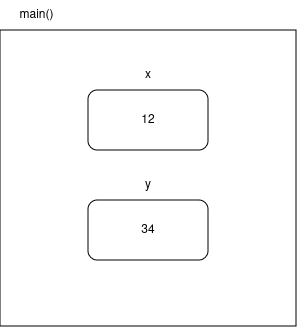

The diagram above was exported from draw.io. Its source (the exported page's mxGraphModel, read from the mxfile embedded in the PNG):
<mxGraphModel dx="1364" dy="795" grid="1" gridSize="10" guides="1" tooltips="1" connect="1" arrows="1" fold="1" page="1" pageScale="1" pageWidth="827" pageHeight="1169" math="0" shadow="0">
  <root>
    <mxCell id="0" />
    <mxCell id="1" parent="0" />
    <mxCell id="-ICo0GWUgO3AaRTY43pM-36" value="" style="whiteSpace=wrap;html=1;aspect=fixed;fillColor=none;" vertex="1" parent="1">
      <mxGeometry x="54" y="180" width="296" height="296" as="geometry" />
    </mxCell>
    <mxCell id="-ICo0GWUgO3AaRTY43pM-3" value="12" style="rounded=1;whiteSpace=wrap;html=1;" vertex="1" parent="1">
      <mxGeometry x="142" y="240" width="120" height="60" as="geometry" />
    </mxCell>
    <mxCell id="-ICo0GWUgO3AaRTY43pM-4" value="34" style="rounded=1;whiteSpace=wrap;html=1;" vertex="1" parent="1">
      <mxGeometry x="142" y="350" width="120" height="60" as="geometry" />
    </mxCell>
    <mxCell id="-ICo0GWUgO3AaRTY43pM-7" value="x" style="text;html=1;strokeColor=none;fillColor=none;align=center;verticalAlign=middle;whiteSpace=wrap;rounded=0;" vertex="1" parent="1">
      <mxGeometry x="172" y="210" width="60" height="30" as="geometry" />
    </mxCell>
    <mxCell id="-ICo0GWUgO3AaRTY43pM-8" value="y" style="text;html=1;strokeColor=none;fillColor=none;align=center;verticalAlign=middle;whiteSpace=wrap;rounded=0;" vertex="1" parent="1">
      <mxGeometry x="172" y="320" width="60" height="30" as="geometry" />
    </mxCell>
    <mxCell id="-ICo0GWUgO3AaRTY43pM-37" value="main()" style="text;html=1;align=center;verticalAlign=middle;resizable=0;points=[];autosize=1;strokeColor=none;fillColor=none;" vertex="1" parent="1">
      <mxGeometry x="60" y="150" width="60" height="30" as="geometry" />
    </mxCell>
  </root>
</mxGraphModel>